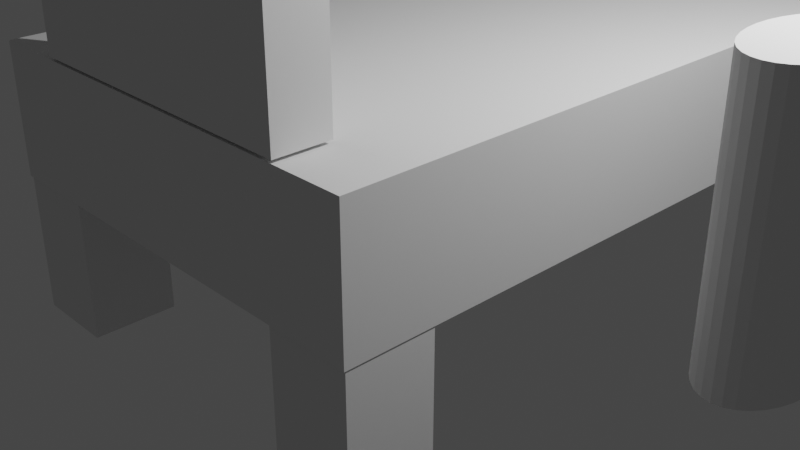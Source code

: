 # Source: BED.blend  (saved by Blender 3.3.6; exported with 4.5.12 LTS)
import bpy
from mathutils import Matrix  # noqa: F401  (used for matrix-valued properties, if any)

bpy.ops.wm.read_factory_settings(use_empty=True)
scene = bpy.context.scene
scene.name = 'Scene'

# ---- collections
col_collection = bpy.data.collections.new('Collection'); scene.collection.children.link(col_collection)

# ---- world
world_world = bpy.data.worlds.new('World'); scene.world = world_world
world_world.use_nodes = True; world_world.node_tree.nodes.clear()
_N = world_world.node_tree.nodes; _L = world_world.node_tree.links
n0 = _N.new('ShaderNodeOutputWorld'); n0.name = 'World Output'; n0.location = (300, 300)
n1 = _N.new('ShaderNodeBackground'); n1.name = 'Background'; n1.location = (10, 300)
n1.inputs[0].default_value = (0.05088, 0.05088, 0.05088, 1.0)
_L.new(n1.outputs[0], n0.inputs[0])
n0.is_active_output = True
world_world.color = (0.05088, 0.05088, 0.05088)
world_world.use_sun_shadow = False
world_world.sun_shadow_jitter_overblur = 0.0

# ---- cameras
cam_camera = bpy.data.cameras.new('Camera')
cam_camera.clip_end = 100.0
cam_camera.ortho_scale = 7.314

# ---- lights
light_light = bpy.data.lights.new('Light', 'POINT')
light_light.transmission_factor = 0.0
light_light.energy = 1000.0
light_light.shadow_soft_size = 0.1
light_light.shadow_maximum_resolution = 0.006
light_light.use_absolute_resolution = True

# ---- meshes
me_cube_001 = bpy.data.meshes.new('Cube.001')
me_cube_001.from_pydata([(-1.0, -1.0, -1.0), (-1.0, -1.0, 1.0), (-1.0, 1.0, -1.0), (-1.0, 1.0, 1.0), (1.0, -1.0, -1.0), (1.0, -1.0, 1.0), (1.0, 1.0, -1.0), (1.0, 1.0, 1.0)], [], [(0, 1, 3, 2), (2, 3, 7, 6), (6, 7, 5, 4), (4, 5, 1, 0), (2, 6, 4, 0), (7, 3, 1, 5)])
_uv = me_cube_001.uv_layers.new(name='UVMap')
_uv.uv.foreach_set('vector', [0.375, 0.0, 0.625, 0.0, 0.625, 0.25, 0.375, 0.25, 0.375, 0.25, 0.625, 0.25, 0.625, 0.5, 0.375, 0.5, 0.375, 0.5, 0.625, 0.5, 0.625, 0.75, 0.375, 0.75, 0.375, 0.75, 0.625, 0.75, 0.625, 1.0, 0.375, 1.0, 0.125, 0.5, 0.375, 0.5, 0.375, 0.75, 0.125, 0.75, 0.625, 0.5, 0.875, 0.5, 0.875, 0.75, 0.625, 0.75])
me_cube_001.update()
me_cube_002 = bpy.data.meshes.new('Cube.002')
me_cube_002.from_pydata([(-1.0, -1.0, -1.0), (-1.0, -1.0, 1.0), (-1.0, 1.0, -1.0), (-1.0, 1.0, 1.0), (1.0, -1.0, -1.0), (1.0, -1.0, 1.0), (1.0, 1.0, -1.0), (1.0, 1.0, 1.0)], [], [(0, 1, 3, 2), (2, 3, 7, 6), (6, 7, 5, 4), (4, 5, 1, 0), (2, 6, 4, 0), (7, 3, 1, 5)])
_uv = me_cube_002.uv_layers.new(name='UVMap')
_uv.uv.foreach_set('vector', [0.375, 0.0, 0.625, 0.0, 0.625, 0.25, 0.375, 0.25, 0.375, 0.25, 0.625, 0.25, 0.625, 0.5, 0.375, 0.5, 0.375, 0.5, 0.625, 0.5, 0.625, 0.75, 0.375, 0.75, 0.375, 0.75, 0.625, 0.75, 0.625, 1.0, 0.375, 1.0, 0.125, 0.5, 0.375, 0.5, 0.375, 0.75, 0.125, 0.75, 0.625, 0.5, 0.875, 0.5, 0.875, 0.75, 0.625, 0.75])
me_cube_002.update()
me_cube_003 = bpy.data.meshes.new('Cube.003')
me_cube_003.from_pydata([(-1.0, -1.0, -1.0), (-1.0, -1.0, 1.0), (-1.0, 1.0, -1.0), (-1.0, 1.0, 1.0), (1.0, -1.0, -1.0), (1.0, -1.0, 1.0), (1.0, 1.0, -1.0), (1.0, 1.0, 1.0)], [], [(0, 1, 3, 2), (2, 3, 7, 6), (6, 7, 5, 4), (4, 5, 1, 0), (2, 6, 4, 0), (7, 3, 1, 5)])
_uv = me_cube_003.uv_layers.new(name='UVMap')
_uv.uv.foreach_set('vector', [0.375, 0.0, 0.625, 0.0, 0.625, 0.25, 0.375, 0.25, 0.375, 0.25, 0.625, 0.25, 0.625, 0.5, 0.375, 0.5, 0.375, 0.5, 0.625, 0.5, 0.625, 0.75, 0.375, 0.75, 0.375, 0.75, 0.625, 0.75, 0.625, 1.0, 0.375, 1.0, 0.125, 0.5, 0.375, 0.5, 0.375, 0.75, 0.125, 0.75, 0.625, 0.5, 0.875, 0.5, 0.875, 0.75, 0.625, 0.75])
me_cube_003.update()
me_cube_004 = bpy.data.meshes.new('Cube.004')
me_cube_004.from_pydata([(-1.0, -1.0, -1.0), (-1.0, -1.0, 1.0), (-1.0, 1.0, -1.0), (-1.0, 1.0, 1.0), (1.0, -1.0, -1.0), (1.0, -1.0, 1.0), (1.0, 1.0, -1.0), (1.0, 1.0, 1.0)], [], [(0, 1, 3, 2), (2, 3, 7, 6), (6, 7, 5, 4), (4, 5, 1, 0), (2, 6, 4, 0), (7, 3, 1, 5)])
_uv = me_cube_004.uv_layers.new(name='UVMap')
_uv.uv.foreach_set('vector', [0.375, 0.0, 0.625, 0.0, 0.625, 0.25, 0.375, 0.25, 0.375, 0.25, 0.625, 0.25, 0.625, 0.5, 0.375, 0.5, 0.375, 0.5, 0.625, 0.5, 0.625, 0.75, 0.375, 0.75, 0.375, 0.75, 0.625, 0.75, 0.625, 1.0, 0.375, 1.0, 0.125, 0.5, 0.375, 0.5, 0.375, 0.75, 0.125, 0.75, 0.625, 0.5, 0.875, 0.5, 0.875, 0.75, 0.625, 0.75])
me_cube_004.update()
me_cube_005 = bpy.data.meshes.new('Cube.005')
me_cube_005.from_pydata([(-1.0, -1.0, -1.0), (-1.0, -1.0, 1.0), (-1.0, 1.0, -1.0), (-1.0, 1.0, 1.0), (1.0, -1.0, -1.0), (1.0, -1.0, 1.0), (1.0, 1.0, -1.0), (1.0, 1.0, 1.0)], [], [(0, 1, 3, 2), (2, 3, 7, 6), (6, 7, 5, 4), (4, 5, 1, 0), (2, 6, 4, 0), (7, 3, 1, 5)])
_uv = me_cube_005.uv_layers.new(name='UVMap')
_uv.uv.foreach_set('vector', [0.375, 0.0, 0.625, 0.0, 0.625, 0.25, 0.375, 0.25, 0.375, 0.25, 0.625, 0.25, 0.625, 0.5, 0.375, 0.5, 0.375, 0.5, 0.625, 0.5, 0.625, 0.75, 0.375, 0.75, 0.375, 0.75, 0.625, 0.75, 0.625, 1.0, 0.375, 1.0, 0.125, 0.5, 0.375, 0.5, 0.375, 0.75, 0.125, 0.75, 0.625, 0.5, 0.875, 0.5, 0.875, 0.75, 0.625, 0.75])
me_cube_005.update()
me_cube_006 = bpy.data.meshes.new('Cube.006')
me_cube_006.from_pydata([(-1.0, -1.0, -1.0), (-1.0, -1.0, 1.0), (-1.0, 1.0, -1.0), (-1.0, 1.0, 1.0), (1.0, -1.0, -1.0), (1.0, -1.0, 1.0), (1.0, 1.0, -1.0), (1.0, 1.0, 1.0)], [], [(0, 1, 3, 2), (2, 3, 7, 6), (6, 7, 5, 4), (4, 5, 1, 0), (2, 6, 4, 0), (7, 3, 1, 5)])
_uv = me_cube_006.uv_layers.new(name='UVMap')
_uv.uv.foreach_set('vector', [0.375, 0.0, 0.625, 0.0, 0.625, 0.25, 0.375, 0.25, 0.375, 0.25, 0.625, 0.25, 0.625, 0.5, 0.375, 0.5, 0.375, 0.5, 0.625, 0.5, 0.625, 0.75, 0.375, 0.75, 0.375, 0.75, 0.625, 0.75, 0.625, 1.0, 0.375, 1.0, 0.125, 0.5, 0.375, 0.5, 0.375, 0.75, 0.125, 0.75, 0.625, 0.5, 0.875, 0.5, 0.875, 0.75, 0.625, 0.75])
me_cube_006.update()
me_cylinder_001 = bpy.data.meshes.new('Cylinder.001')
me_cylinder_001.from_pydata([(0.0, 1.0, -1.0), (0.0, 1.0, 1.0), (0.1951, 0.9808, -1.0), (0.1951, 0.9808, 1.0), (0.3827, 0.9239, -1.0), (0.3827, 0.9239, 1.0), (0.5556, 0.8315, -1.0), (0.5556, 0.8315, 1.0), (0.7071, 0.7071, -1.0), (0.7071, 0.7071, 1.0), (0.8315, 0.5556, -1.0), (0.8315, 0.5556, 1.0), (0.9239, 0.3827, -1.0), (0.9239, 0.3827, 1.0), (0.9808, 0.1951, -1.0), (0.9808, 0.1951, 1.0), (1.0, 0.0, -1.0), (1.0, 0.0, 1.0), (0.9808, -0.1951, -1.0), (0.9808, -0.1951, 1.0), (0.9239, -0.3827, -1.0), (0.9239, -0.3827, 1.0), (0.8315, -0.5556, -1.0), (0.8315, -0.5556, 1.0), (0.7071, -0.7071, -1.0), (0.7071, -0.7071, 1.0), (0.5556, -0.8315, -1.0), (0.5556, -0.8315, 1.0), (0.3827, -0.9239, -1.0), (0.3827, -0.9239, 1.0), (0.1951, -0.9808, -1.0), (0.1951, -0.9808, 1.0), (0.0, -1.0, -1.0), (0.0, -1.0, 1.0), (-0.1951, -0.9808, -1.0), (-0.1951, -0.9808, 1.0), (-0.3827, -0.9239, -1.0), (-0.3827, -0.9239, 1.0), (-0.5556, -0.8315, -1.0), (-0.5556, -0.8315, 1.0), (-0.7071, -0.7071, -1.0), (-0.7071, -0.7071, 1.0), (-0.8315, -0.5556, -1.0), (-0.8315, -0.5556, 1.0), (-0.9239, -0.3827, -1.0), (-0.9239, -0.3827, 1.0), (-0.9808, -0.1951, -1.0), (-0.9808, -0.1951, 1.0), (-1.0, 0.0, -1.0), (-1.0, 0.0, 1.0), (-0.9808, 0.1951, -1.0), (-0.9808, 0.1951, 1.0), (-0.9239, 0.3827, -1.0), (-0.9239, 0.3827, 1.0), (-0.8315, 0.5556, -1.0), (-0.8315, 0.5556, 1.0), (-0.7071, 0.7071, -1.0), (-0.7071, 0.7071, 1.0), (-0.5556, 0.8315, -1.0), (-0.5556, 0.8315, 1.0), (-0.3827, 0.9239, -1.0), (-0.3827, 0.9239, 1.0), (-0.1951, 0.9808, -1.0), (-0.1951, 0.9808, 1.0)], [], [(0, 1, 3, 2), (2, 3, 5, 4), (4, 5, 7, 6), (6, 7, 9, 8), (8, 9, 11, 10), (10, 11, 13, 12), (12, 13, 15, 14), (14, 15, 17, 16), (16, 17, 19, 18), (18, 19, 21, 20), (20, 21, 23, 22), (22, 23, 25, 24), (24, 25, 27, 26), (26, 27, 29, 28), (28, 29, 31, 30), (30, 31, 33, 32), (32, 33, 35, 34), (34, 35, 37, 36), (36, 37, 39, 38), (38, 39, 41, 40), (40, 41, 43, 42), (42, 43, 45, 44), (44, 45, 47, 46), (46, 47, 49, 48), (48, 49, 51, 50), (50, 51, 53, 52), (52, 53, 55, 54), (54, 55, 57, 56), (56, 57, 59, 58), (58, 59, 61, 60), (3, 1, 63, 61, 59, 57, 55, 53, 51, 49, 47, 45, 43, 41, 39, 37, 35, 33, 31, 29, 27, 25, 23, 21, 19, 17, 15, 13, 11, 9, 7, 5), (60, 61, 63, 62), (62, 63, 1, 0), (0, 2, 4, 6, 8, 10, 12, 14, 16, 18, 20, 22, 24, 26, 28, 30, 32, 34, 36, 38, 40, 42, 44, 46, 48, 50, 52, 54, 56, 58, 60, 62)])
_uv = me_cylinder_001.uv_layers.new(name='UVMap')
_uv.uv.foreach_set('vector', [1.0, 0.5, 1.0, 1.0, 0.9688, 1.0, 0.9688, 0.5, 0.9688, 0.5, 0.9688, 1.0, 0.9375, 1.0, 0.9375, 0.5, 0.9375, 0.5, 0.9375, 1.0, 0.9062, 1.0, 0.9062, 0.5, 0.9062, 0.5, 0.9062, 1.0, 0.875, 1.0, 0.875, 0.5, 0.875, 0.5, 0.875, 1.0, 0.8438, 1.0, 0.8438, 0.5, 0.8438, 0.5, 0.8438, 1.0, 0.8125, 1.0, 0.8125, 0.5, 0.8125, 0.5, 0.8125, 1.0, 0.7812, 1.0, 0.7812, 0.5, 0.7812, 0.5, 0.7812, 1.0, 0.75, 1.0, 0.75, 0.5, 0.75, 0.5, 0.75, 1.0, 0.7188, 1.0, 0.7188, 0.5, 0.7188, 0.5, 0.7188, 1.0, 0.6875, 1.0, 0.6875, 0.5, 0.6875, 0.5, 0.6875, 1.0, 0.6562, 1.0, 0.6562, 0.5, 0.6562, 0.5, 0.6562, 1.0, 0.625, 1.0, 0.625, 0.5, 0.625, 0.5, 0.625, 1.0, 0.5938, 1.0, 0.5938, 0.5, 0.5938, 0.5, 0.5938, 1.0, 0.5625, 1.0, 0.5625, 0.5, 0.5625, 0.5, 0.5625, 1.0, 0.5312, 1.0, 0.5312, 0.5, 0.5312, 0.5, 0.5312, 1.0, 0.5, 1.0, 0.5, 0.5, 0.5, 0.5, 0.5, 1.0, 0.4688, 1.0, 0.4688, 0.5, 0.4688, 0.5, 0.4688, 1.0, 0.4375, 1.0, 0.4375, 0.5, 0.4375, 0.5, 0.4375, 1.0, 0.4062, 1.0, 0.4062, 0.5, 0.4062, 0.5, 0.4062, 1.0, 0.375, 1.0, 0.375, 0.5, 0.375, 0.5, 0.375, 1.0, 0.3438, 1.0, 0.3438, 0.5, 0.3438, 0.5, 0.3438, 1.0, 0.3125, 1.0, 0.3125, 0.5, 0.3125, 0.5, 0.3125, 1.0, 0.2812, 1.0, 0.2812, 0.5, 0.2812, 0.5, 0.2812, 1.0, 0.25, 1.0, 0.25, 0.5, 0.25, 0.5, 0.25, 1.0, 0.2188, 1.0, 0.2188, 0.5, 0.2188, 0.5, 0.2188, 1.0, 0.1875, 1.0, 0.1875, 0.5, 0.1875, 0.5, 0.1875, 1.0, 0.1562, 1.0, 0.1562, 0.5, 0.1562, 0.5, 0.1562, 1.0, 0.125, 1.0, 0.125, 0.5, 0.125, 0.5, 0.125, 1.0, 0.09375, 1.0, 0.09375, 0.5, 0.09375, 0.5, 0.09375, 1.0, 0.0625, 1.0, 0.0625, 0.5, 0.2968, 0.4854, 0.25, 0.49, 0.2032, 0.4854, 0.1582, 0.4717, 0.1167, 0.4496, 0.08029, 0.4197, 0.05045, 0.3833, 0.02827, 0.3418, 0.01461, 0.2968, 0.01, 0.25, 0.01461, 0.2032, 0.02827, 0.1582, 0.05045, 0.1167, 0.08029, 0.08029, 0.1167, 0.05045, 0.1582, 0.02827, 0.2032, 0.01461, 0.25, 0.01, 0.2968, 0.01461, 0.3418, 0.02827, 0.3833, 0.05045, 0.4197, 0.08029, 0.4496, 0.1167, 0.4717, 0.1582, 0.4854, 0.2032, 0.49, 0.25, 0.4854, 0.2968, 0.4717, 0.3418, 0.4496, 0.3833, 0.4197, 0.4197, 0.3833, 0.4496, 0.3418, 0.4717, 0.0625, 0.5, 0.0625, 1.0, 0.03125, 1.0, 0.03125, 0.5, 0.03125, 0.5, 0.03125, 1.0, 0.0, 1.0, 0.0, 0.5, 0.75, 0.49, 0.7968, 0.4854, 0.8418, 0.4717, 0.8833, 0.4496, 0.9197, 0.4197, 0.9496, 0.3833, 0.9717, 0.3418, 0.9854, 0.2968, 0.99, 0.25, 0.9854, 0.2032, 0.9717, 0.1582, 0.9496, 0.1167, 0.9197, 0.08029, 0.8833, 0.05045, 0.8418, 0.02827, 0.7968, 0.01461, 0.75, 0.01, 0.7032, 0.01461, 0.6582, 0.02827, 0.6167, 0.05045, 0.5803, 0.08029, 0.5504, 0.1167, 0.5283, 0.1582, 0.5146, 0.2032, 0.51, 0.25, 0.5146, 0.2968, 0.5283, 0.3418, 0.5504, 0.3833, 0.5803, 0.4197, 0.6167, 0.4496, 0.6582, 0.4717, 0.7032, 0.4854])
me_cylinder_001.update()

# ---- objects
ob_light = bpy.data.objects.new('Light', light_light)
ob_camera = bpy.data.objects.new('Camera', cam_camera)
ob_cube = bpy.data.objects.new('Cube', me_cube_001)
ob_cube_001 = bpy.data.objects.new('Cube.001', me_cube_002)
ob_cube_002 = bpy.data.objects.new('Cube.002', me_cube_003)
ob_cube_003 = bpy.data.objects.new('Cube.003', me_cube_004)
ob_cube_004 = bpy.data.objects.new('Cube.004', me_cube_005)
ob_cube_005 = bpy.data.objects.new('Cube.005', me_cube_006)
ob_cylinder = bpy.data.objects.new('Cylinder', me_cylinder_001)

# ---- transforms, parenting, visibility, modifiers, constraints
ob_light.location = (4.076, 1.005, 5.904)
ob_light.rotation_euler = (0.6503, 0.05522, 1.866)
ob_light.lock_rotations_4d = False
ob_light.empty_display_type = 'ARROWS'
ob_light.color = (0.0, 0.0, 0.0, 0.0)
ob_light.lineart.crease_threshold = 0.0
ob_camera.location = (7.359, -6.926, 4.958)
ob_camera.rotation_euler = (1.109, 0.0, 0.8149)
ob_camera.lock_rotations_4d = False
ob_camera.empty_display_type = 'ARROWS'
ob_camera.color = (0.0, 0.0, 0.0, 0.0)
ob_camera.display_type = 'WIRE'
ob_camera.lineart.crease_threshold = 0.0
ob_cube.location = (0.0, 0.8994, 1.236)
ob_cube.scale = (2.343, 3.636, 0.6825)
ob_cube_001.location = (-1.885, -2.275, -0.1355)
ob_cube_001.scale = (0.4395, 0.4452, 0.772)
ob_cube_002.location = (1.897, -2.275, -0.1355)
ob_cube_002.scale = (0.4395, 0.4452, 0.772)
ob_cube_003.location = (1.897, 4.071, -0.1355)
ob_cube_003.scale = (0.4395, 0.4452, 0.772)
ob_cube_004.location = (-1.89, 4.071, -0.1355)
ob_cube_004.scale = (0.4395, 0.4452, 0.772)
ob_cube_005.location = (0.04698, -2.464, 2.952)
ob_cube_005.scale = (1.584, 0.2803, 1.0)
ob_cylinder.location = (4.057, 0.0, 1.493)
ob_cylinder.scale = (0.4538, 0.7129, 1.298)

# ---- collection membership
col_collection.objects.link(ob_light)
col_collection.objects.link(ob_camera)
col_collection.objects.link(ob_cube)
col_collection.objects.link(ob_cube_001)
col_collection.objects.link(ob_cube_002)
col_collection.objects.link(ob_cube_003)
col_collection.objects.link(ob_cube_004)
col_collection.objects.link(ob_cube_005)
col_collection.objects.link(ob_cylinder)

# ---- scene / render settings (as saved in the file)
scene.camera = ob_camera
scene.frame_start = 1; scene.frame_end = 250; scene.frame_set(1)
scene.render.engine = 'BLENDER_EEVEE_NEXT'
scene.cycles.sampling_pattern = 'TABULATED_SOBOL'
scene.cycles.use_light_tree = False
scene.view_settings.view_transform = 'Filmic'
bpy.context.view_layer.update()
